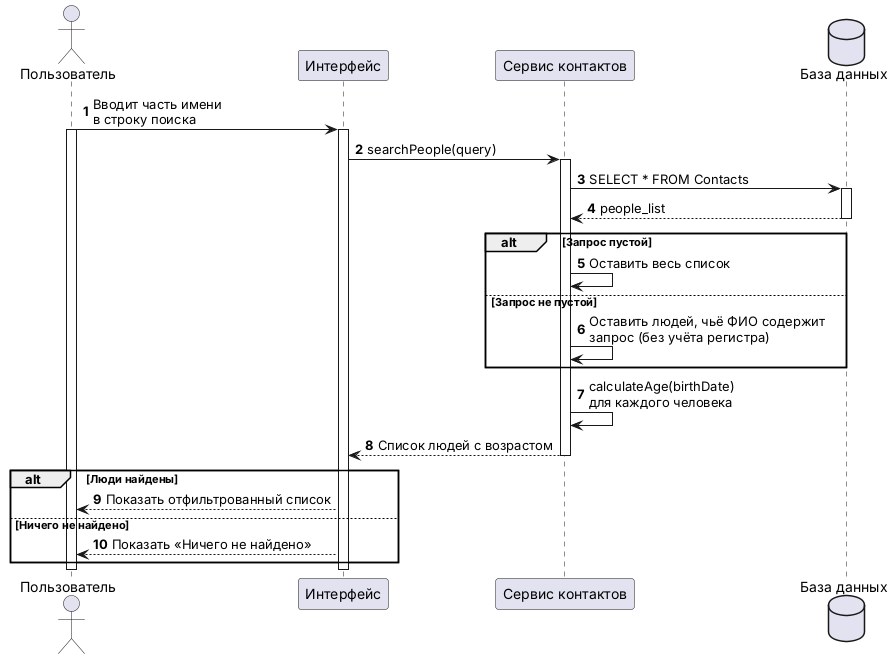

The diagram above was rendered by PlantUML. Its source (embedded in the PNG):
@startuml
skinparam shadowing false
autonumber

actor "Пользователь" as User
participant "Интерфейс" as UI
participant "Сервис контактов" as Service
database "База данных" as DB

User -> UI: Вводит часть имени\nв строку поиска
activate User
activate UI

UI -> Service: searchPeople(query)
activate Service

Service -> DB: SELECT * FROM Contacts
activate DB
DB --> Service: people_list
deactivate DB

alt Запрос пустой
  Service -> Service: Оставить весь список
else Запрос не пустой
  Service -> Service: Оставить людей, чьё ФИО содержит\nзапрос (без учёта регистра)
end

Service -> Service: calculateAge(birthDate)\nдля каждого человека
Service --> UI: Список людей с возрастом
deactivate Service

alt Люди найдены
  UI --> User: Показать отфильтрованный список
else Ничего не найдено
  UI --> User: Показать «Ничего не найдено»
end

deactivate UI
deactivate User
@enduml